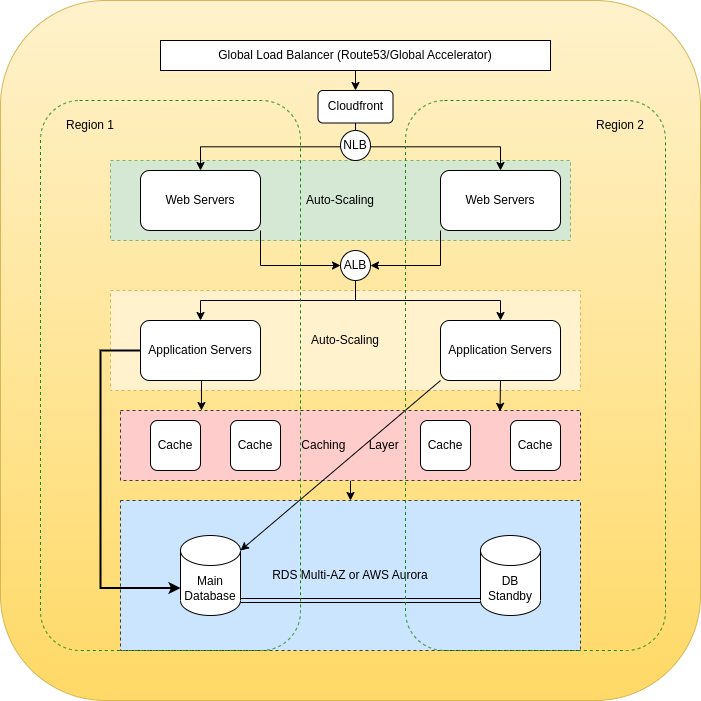

The diagram above was exported from draw.io. Its source (the exported page's mxGraphModel, read from the mxfile embedded in the PNG):
<mxGraphModel dx="880" dy="486" grid="1" gridSize="10" guides="1" tooltips="1" connect="1" arrows="1" fold="1" page="1" pageScale="1" pageWidth="850" pageHeight="1100" math="0" shadow="0">
  <root>
    <mxCell id="0" />
    <mxCell id="1" parent="0" />
    <mxCell id="GmLbwkeyrTfQlco0kURy-55" value="" style="rounded=1;whiteSpace=wrap;html=1;fillColor=#fff2cc;strokeColor=#d6b656;gradientColor=#ffd966;" parent="1" vertex="1">
      <mxGeometry x="60" y="10" width="700" height="700" as="geometry" />
    </mxCell>
    <mxCell id="GmLbwkeyrTfQlco0kURy-22" style="edgeStyle=orthogonalEdgeStyle;rounded=0;orthogonalLoop=1;jettySize=auto;html=1;exitX=0.5;exitY=1;exitDx=0;exitDy=0;entryX=0.5;entryY=0;entryDx=0;entryDy=0;" parent="1" source="GmLbwkeyrTfQlco0kURy-1" target="GmLbwkeyrTfQlco0kURy-21" edge="1">
      <mxGeometry relative="1" as="geometry" />
    </mxCell>
    <mxCell id="GmLbwkeyrTfQlco0kURy-1" value="Global Load Balancer (Route53/Global Accelerator)" style="rounded=0;whiteSpace=wrap;html=1;" parent="1" vertex="1">
      <mxGeometry x="220" y="50" width="390" height="30" as="geometry" />
    </mxCell>
    <mxCell id="GmLbwkeyrTfQlco0kURy-10" value="Auto-Scaling" style="rounded=0;whiteSpace=wrap;html=1;dashed=1;fillColor=#d5e8d4;strokeColor=#82b366;" parent="1" vertex="1">
      <mxGeometry x="170" y="170" width="460" height="80" as="geometry" />
    </mxCell>
    <mxCell id="GmLbwkeyrTfQlco0kURy-34" style="edgeStyle=orthogonalEdgeStyle;rounded=0;orthogonalLoop=1;jettySize=auto;html=1;exitX=1;exitY=1;exitDx=0;exitDy=0;entryX=0;entryY=0.5;entryDx=0;entryDy=0;" parent="1" source="GmLbwkeyrTfQlco0kURy-3" target="GmLbwkeyrTfQlco0kURy-30" edge="1">
      <mxGeometry relative="1" as="geometry" />
    </mxCell>
    <mxCell id="GmLbwkeyrTfQlco0kURy-3" value="Web Servers" style="rounded=1;whiteSpace=wrap;html=1;" parent="1" vertex="1">
      <mxGeometry x="200" y="180" width="120" height="60" as="geometry" />
    </mxCell>
    <mxCell id="GmLbwkeyrTfQlco0kURy-35" style="edgeStyle=orthogonalEdgeStyle;rounded=0;orthogonalLoop=1;jettySize=auto;html=1;exitX=0;exitY=1;exitDx=0;exitDy=0;entryX=1;entryY=0.5;entryDx=0;entryDy=0;" parent="1" source="GmLbwkeyrTfQlco0kURy-4" target="GmLbwkeyrTfQlco0kURy-30" edge="1">
      <mxGeometry relative="1" as="geometry" />
    </mxCell>
    <mxCell id="GmLbwkeyrTfQlco0kURy-4" value="Web Servers" style="rounded=1;whiteSpace=wrap;html=1;" parent="1" vertex="1">
      <mxGeometry x="500" y="180" width="120" height="60" as="geometry" />
    </mxCell>
    <mxCell id="GmLbwkeyrTfQlco0kURy-14" value="RDS Multi-AZ or AWS Aurora" style="rounded=0;whiteSpace=wrap;html=1;fillColor=#cce5ff;strokeColor=#36393d;dashed=1;" parent="1" vertex="1">
      <mxGeometry x="180" y="510" width="460" height="150" as="geometry" />
    </mxCell>
    <mxCell id="GmLbwkeyrTfQlco0kURy-44" style="edgeStyle=orthogonalEdgeStyle;rounded=0;orthogonalLoop=1;jettySize=auto;html=1;exitX=1;exitY=1;exitDx=0;exitDy=-15;exitPerimeter=0;entryX=0;entryY=1;entryDx=0;entryDy=-15;entryPerimeter=0;shape=link;" parent="1" source="GmLbwkeyrTfQlco0kURy-12" target="GmLbwkeyrTfQlco0kURy-13" edge="1">
      <mxGeometry relative="1" as="geometry" />
    </mxCell>
    <mxCell id="GmLbwkeyrTfQlco0kURy-12" value="Main Database" style="shape=cylinder3;whiteSpace=wrap;html=1;boundedLbl=1;backgroundOutline=1;size=15;" parent="1" vertex="1">
      <mxGeometry x="240" y="545" width="60" height="80" as="geometry" />
    </mxCell>
    <mxCell id="GmLbwkeyrTfQlco0kURy-13" value="DB Standby" style="shape=cylinder3;whiteSpace=wrap;html=1;boundedLbl=1;backgroundOutline=1;size=15;" parent="1" vertex="1">
      <mxGeometry x="540" y="545" width="60" height="80" as="geometry" />
    </mxCell>
    <mxCell id="GmLbwkeyrTfQlco0kURy-23" style="edgeStyle=orthogonalEdgeStyle;rounded=0;orthogonalLoop=1;jettySize=auto;html=1;exitX=0.5;exitY=1;exitDx=0;exitDy=0;" parent="1" source="GmLbwkeyrTfQlco0kURy-21" target="GmLbwkeyrTfQlco0kURy-3" edge="1">
      <mxGeometry relative="1" as="geometry" />
    </mxCell>
    <mxCell id="GmLbwkeyrTfQlco0kURy-24" style="edgeStyle=orthogonalEdgeStyle;rounded=0;orthogonalLoop=1;jettySize=auto;html=1;exitX=0.5;exitY=1;exitDx=0;exitDy=0;" parent="1" source="GmLbwkeyrTfQlco0kURy-21" target="GmLbwkeyrTfQlco0kURy-4" edge="1">
      <mxGeometry relative="1" as="geometry" />
    </mxCell>
    <mxCell id="GmLbwkeyrTfQlco0kURy-57" style="edgeStyle=orthogonalEdgeStyle;rounded=0;orthogonalLoop=1;jettySize=auto;html=1;exitX=0.5;exitY=1;exitDx=0;exitDy=0;entryX=0.5;entryY=0;entryDx=0;entryDy=0;" parent="1" source="GmLbwkeyrTfQlco0kURy-25" target="GmLbwkeyrTfQlco0kURy-14" edge="1">
      <mxGeometry relative="1" as="geometry" />
    </mxCell>
    <mxCell id="GmLbwkeyrTfQlco0kURy-25" value="Caching&amp;nbsp; &amp;nbsp; &amp;nbsp; &amp;nbsp;Layer" style="rounded=0;whiteSpace=wrap;html=1;fillColor=#ffcccc;strokeColor=#36393d;dashed=1;" parent="1" vertex="1">
      <mxGeometry x="180" y="420" width="460" height="70" as="geometry" />
    </mxCell>
    <mxCell id="GmLbwkeyrTfQlco0kURy-21" value="Cloudfront" style="rounded=1;whiteSpace=wrap;html=1;" parent="1" vertex="1">
      <mxGeometry x="377.5" y="100" width="75" height="32.5" as="geometry" />
    </mxCell>
    <mxCell id="GmLbwkeyrTfQlco0kURy-27" value="NLB" style="ellipse;whiteSpace=wrap;html=1;aspect=fixed;" parent="1" vertex="1">
      <mxGeometry x="400" y="140" width="30" height="30" as="geometry" />
    </mxCell>
    <mxCell id="GmLbwkeyrTfQlco0kURy-37" style="edgeStyle=orthogonalEdgeStyle;rounded=0;orthogonalLoop=1;jettySize=auto;html=1;exitX=0.5;exitY=1;exitDx=0;exitDy=0;" parent="1" source="GmLbwkeyrTfQlco0kURy-30" target="GmLbwkeyrTfQlco0kURy-33" edge="1">
      <mxGeometry relative="1" as="geometry" />
    </mxCell>
    <mxCell id="GmLbwkeyrTfQlco0kURy-30" value="ALB" style="ellipse;whiteSpace=wrap;html=1;aspect=fixed;" parent="1" vertex="1">
      <mxGeometry x="400" y="260" width="30" height="30" as="geometry" />
    </mxCell>
    <mxCell id="GmLbwkeyrTfQlco0kURy-31" value="Auto-Scaling" style="rounded=0;whiteSpace=wrap;html=1;dashed=1;fillColor=#fff2cc;strokeColor=#d6b656;" parent="1" vertex="1">
      <mxGeometry x="170" y="300" width="470" height="100" as="geometry" />
    </mxCell>
    <mxCell id="GmLbwkeyrTfQlco0kURy-36" style="edgeStyle=orthogonalEdgeStyle;rounded=0;orthogonalLoop=1;jettySize=auto;html=1;exitX=0.5;exitY=1;exitDx=0;exitDy=0;entryX=0.5;entryY=0;entryDx=0;entryDy=0;" parent="1" source="GmLbwkeyrTfQlco0kURy-30" target="GmLbwkeyrTfQlco0kURy-32" edge="1">
      <mxGeometry relative="1" as="geometry" />
    </mxCell>
    <mxCell id="GmLbwkeyrTfQlco0kURy-43" style="edgeStyle=orthogonalEdgeStyle;rounded=0;orthogonalLoop=1;jettySize=auto;html=1;exitX=0;exitY=0.5;exitDx=0;exitDy=0;entryX=0;entryY=0;entryDx=0;entryDy=52.5;entryPerimeter=0;strokeWidth=2;" parent="1" source="GmLbwkeyrTfQlco0kURy-32" target="GmLbwkeyrTfQlco0kURy-12" edge="1">
      <mxGeometry relative="1" as="geometry">
        <Array as="points">
          <mxPoint x="160" y="360" />
          <mxPoint x="160" y="598" />
        </Array>
      </mxGeometry>
    </mxCell>
    <mxCell id="GmLbwkeyrTfQlco0kURy-46" style="edgeStyle=orthogonalEdgeStyle;rounded=0;orthogonalLoop=1;jettySize=auto;html=1;exitX=0.5;exitY=1;exitDx=0;exitDy=0;entryX=0.176;entryY=0;entryDx=0;entryDy=0;entryPerimeter=0;" parent="1" source="GmLbwkeyrTfQlco0kURy-32" target="GmLbwkeyrTfQlco0kURy-25" edge="1">
      <mxGeometry relative="1" as="geometry" />
    </mxCell>
    <mxCell id="GmLbwkeyrTfQlco0kURy-32" value="Application Servers" style="rounded=1;whiteSpace=wrap;html=1;" parent="1" vertex="1">
      <mxGeometry x="200" y="330" width="120" height="60" as="geometry" />
    </mxCell>
    <mxCell id="GmLbwkeyrTfQlco0kURy-45" style="edgeStyle=orthogonalEdgeStyle;rounded=0;orthogonalLoop=1;jettySize=auto;html=1;exitX=0.5;exitY=1;exitDx=0;exitDy=0;entryX=0.825;entryY=0.012;entryDx=0;entryDy=0;entryPerimeter=0;" parent="1" source="GmLbwkeyrTfQlco0kURy-33" target="GmLbwkeyrTfQlco0kURy-25" edge="1">
      <mxGeometry relative="1" as="geometry" />
    </mxCell>
    <mxCell id="GmLbwkeyrTfQlco0kURy-47" style="rounded=0;orthogonalLoop=1;jettySize=auto;html=1;exitX=0;exitY=1;exitDx=0;exitDy=0;entryX=1;entryY=0;entryDx=0;entryDy=15;entryPerimeter=0;" parent="1" source="GmLbwkeyrTfQlco0kURy-33" target="GmLbwkeyrTfQlco0kURy-12" edge="1">
      <mxGeometry relative="1" as="geometry" />
    </mxCell>
    <mxCell id="GmLbwkeyrTfQlco0kURy-33" value="Application Servers" style="rounded=1;whiteSpace=wrap;html=1;" parent="1" vertex="1">
      <mxGeometry x="500" y="330" width="120" height="60" as="geometry" />
    </mxCell>
    <mxCell id="GmLbwkeyrTfQlco0kURy-38" style="edgeStyle=orthogonalEdgeStyle;rounded=0;orthogonalLoop=1;jettySize=auto;html=1;exitX=0.5;exitY=1;exitDx=0;exitDy=0;" parent="1" source="GmLbwkeyrTfQlco0kURy-30" target="GmLbwkeyrTfQlco0kURy-33" edge="1">
      <mxGeometry relative="1" as="geometry" />
    </mxCell>
    <mxCell id="GmLbwkeyrTfQlco0kURy-39" value="Cache" style="rounded=1;whiteSpace=wrap;html=1;absoluteArcSize=1;arcSize=14;strokeWidth=1;" parent="1" vertex="1">
      <mxGeometry x="210" y="430" width="50" height="50" as="geometry" />
    </mxCell>
    <mxCell id="GmLbwkeyrTfQlco0kURy-40" value="Cache" style="rounded=1;whiteSpace=wrap;html=1;absoluteArcSize=1;arcSize=14;strokeWidth=1;" parent="1" vertex="1">
      <mxGeometry x="290" y="430" width="50" height="50" as="geometry" />
    </mxCell>
    <mxCell id="GmLbwkeyrTfQlco0kURy-41" value="Cache" style="rounded=1;whiteSpace=wrap;html=1;absoluteArcSize=1;arcSize=14;strokeWidth=1;" parent="1" vertex="1">
      <mxGeometry x="480" y="430" width="50" height="50" as="geometry" />
    </mxCell>
    <mxCell id="GmLbwkeyrTfQlco0kURy-42" value="Cache" style="rounded=1;whiteSpace=wrap;html=1;absoluteArcSize=1;arcSize=14;strokeWidth=1;" parent="1" vertex="1">
      <mxGeometry x="570" y="430" width="50" height="50" as="geometry" />
    </mxCell>
    <mxCell id="GmLbwkeyrTfQlco0kURy-50" value="" style="rounded=1;whiteSpace=wrap;html=1;fillColor=none;dashed=1;strokeColor=#16860e;" parent="1" vertex="1">
      <mxGeometry x="100" y="110" width="260" height="550" as="geometry" />
    </mxCell>
    <mxCell id="GmLbwkeyrTfQlco0kURy-51" value="" style="rounded=1;whiteSpace=wrap;html=1;fillColor=none;dashed=1;strokeColor=#16860e;" parent="1" vertex="1">
      <mxGeometry x="465" y="110" width="260" height="550" as="geometry" />
    </mxCell>
    <mxCell id="GmLbwkeyrTfQlco0kURy-53" value="Region 1" style="text;html=1;strokeColor=none;fillColor=none;align=center;verticalAlign=middle;whiteSpace=wrap;rounded=0;" parent="1" vertex="1">
      <mxGeometry x="120" y="120" width="60" height="30" as="geometry" />
    </mxCell>
    <mxCell id="GmLbwkeyrTfQlco0kURy-54" value="Region 2" style="text;html=1;strokeColor=none;fillColor=none;align=center;verticalAlign=middle;whiteSpace=wrap;rounded=0;" parent="1" vertex="1">
      <mxGeometry x="650" y="120" width="60" height="30" as="geometry" />
    </mxCell>
  </root>
</mxGraphModel>